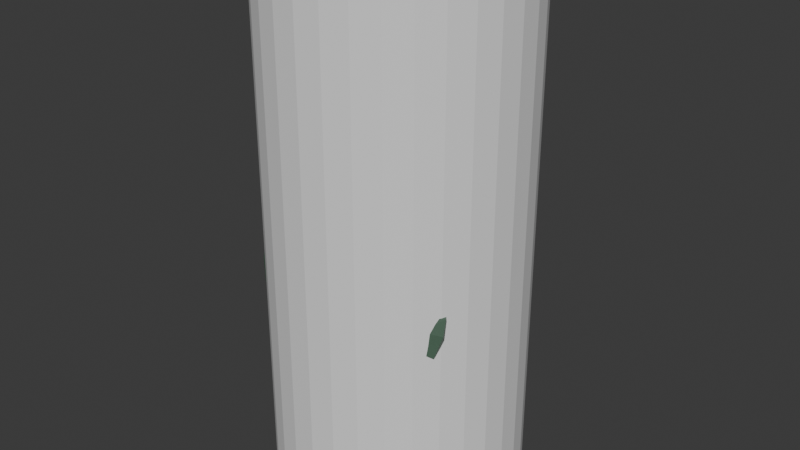 # Source: Goober.blend  (saved by Blender 5.0.118; exported with 4.5.12 LTS)
import bpy
from mathutils import Matrix  # noqa: F401  (used for matrix-valued properties, if any)

bpy.ops.wm.read_factory_settings(use_empty=True)
scene = bpy.context.scene
scene.name = 'Scene'

# ---- collections
col_collection = bpy.data.collections.new('Collection'); scene.collection.children.link(col_collection)

# ---- materials (node trees are filled in below, after node groups)
mat_cloak = bpy.data.materials.new('Cloak')
mat_goblinflesh = bpy.data.materials.new('Goblinflesh')

# ---- material node trees
mat_cloak.use_nodes = True; mat_cloak.node_tree.nodes.clear()
_N = mat_cloak.node_tree.nodes; _L = mat_cloak.node_tree.links
n0 = _N.new('ShaderNodeBsdfPrincipled'); n0.name = 'Principled BSDF'; n0.location = (-200, 100)
n0.inputs[0].default_value = (0.0339, 0.008665, 0.005289, 1.0)
n0.inputs[2].default_value = 0.9769
n1 = _N.new('ShaderNodeOutputMaterial'); n1.name = 'Material Output'; n1.location = (200, 100)
_L.new(n0.outputs[0], n1.inputs[0])
n1.is_active_output = True
mat_goblinflesh.use_nodes = True; mat_goblinflesh.node_tree.nodes.clear()
_N = mat_goblinflesh.node_tree.nodes; _L = mat_goblinflesh.node_tree.links
n0 = _N.new('ShaderNodeBsdfPrincipled'); n0.name = 'Principled BSDF'; n0.location = (-200, 100)
n0.inputs[0].default_value = (0.07252, 0.132, 0.08921, 1.0)
n1 = _N.new('ShaderNodeOutputMaterial'); n1.name = 'Material Output'; n1.location = (200, 100)
_L.new(n0.outputs[0], n1.inputs[0])
n1.is_active_output = True

# ---- world
world_world = bpy.data.worlds.new('World'); scene.world = world_world
world_world.use_nodes = True; world_world.node_tree.nodes.clear()
_N = world_world.node_tree.nodes; _L = world_world.node_tree.links
n0 = _N.new('ShaderNodeOutputWorld'); n0.name = 'World Output'; n0.location = (200, 100)
n1 = _N.new('ShaderNodeBackground'); n1.name = 'Background'; n1.location = (-200, 100)
n1.inputs[0].default_value = (0.05088, 0.05088, 0.05088, 1.0)
_L.new(n1.outputs[0], n0.inputs[0])
n0.is_active_output = True
world_world.color = (0.05088, 0.05088, 0.05088)
world_world.sun_shadow_jitter_overblur = 0.0

# ---- meshes
me_cube_001 = bpy.data.meshes.new('Cube.001')
me_cube_001.from_pydata([(-0.4904, 0.09755, 0.0), (-0.4619, 0.1913, 0.0), (-0.4157, 0.2778, 0.0), (-0.3536, 0.3536, 0.0), (-0.2778, 0.4157, 0.0), (-0.1913, 0.4619, 0.0), (-0.09755, 0.4904, 0.0), (4.424e-09, 0.5, 0.0), (-0.5, 1.49e-08, 0.0), (-0.4904, -0.09755, 0.0), (-0.4619, -0.1913, 0.0), (-0.4157, -0.2778, 0.0), (-0.3536, -0.3536, 0.0), (-0.2778, -0.4157, 0.0), (-0.1913, -0.4619, 0.0), (-0.09755, -0.4904, 0.0), (4.424e-09, -0.5, 0.0), (0.09755, -0.4904, 0.0), (0.1913, -0.4619, 0.0), (0.2778, -0.4157, 0.0), (0.3536, -0.3536, 0.0), (0.4157, -0.2778, 0.0), (0.4619, -0.1913, 0.0), (0.4904, -0.09755, 0.0), (0.5, 1.49e-08, 0.0), (0.4904, 0.09755, 0.0), (0.4619, 0.1913, 0.0), (0.4157, 0.2778, 0.0), (0.3536, 0.3536, 0.0), (0.2778, 0.4157, 0.0), (0.1913, 0.4619, 0.0), (0.09755, 0.4904, 0.0), (-0.4904, 0.09755, 2.0), (-0.4619, 0.1913, 2.0), (-0.4157, 0.2778, 2.0), (-0.3536, 0.3536, 2.0), (-0.2778, 0.4157, 2.0), (-0.1913, 0.4619, 2.0), (-0.09755, 0.4904, 2.0), (4.424e-09, 0.5, 2.0), (-0.5, 1.49e-08, 2.0), (-0.4904, -0.09755, 2.0), (-0.4619, -0.1913, 2.0), (-0.4157, -0.2778, 2.0), (-0.3536, -0.3536, 2.0), (-0.2778, -0.4157, 2.0), (-0.1913, -0.4619, 2.0), (-0.09755, -0.4904, 2.0), (4.424e-09, -0.5, 2.0), (0.09755, -0.4904, 2.0), (0.1913, -0.4619, 2.0), (0.2778, -0.4157, 2.0), (0.3536, -0.3536, 2.0), (0.4157, -0.2778, 2.0), (0.4619, -0.1913, 2.0), (0.4904, -0.09755, 2.0), (0.5, 1.49e-08, 2.0), (0.4904, 0.09755, 2.0), (0.4619, 0.1913, 2.0), (0.4157, 0.2778, 2.0), (0.3536, 0.3536, 2.0), (0.2778, 0.4157, 2.0), (0.1913, 0.4619, 2.0), (0.09755, 0.4904, 2.0)], [], [(31, 30, 62, 63), (30, 29, 61, 62), (9, 8, 40, 41), (0, 1, 33, 32), (18, 17, 49, 50), (17, 16, 48, 49), (1, 2, 34, 33), (7, 31, 63, 39), (19, 18, 50, 51), (2, 3, 35, 34), (20, 19, 51, 52), (6, 7, 39, 38), (21, 20, 52, 53), (3, 4, 36, 35), (22, 21, 53, 54), (5, 6, 38, 37), (23, 22, 54, 55), (4, 5, 37, 36), (24, 23, 55, 56), (10, 9, 41, 42), (25, 24, 56, 57), (8, 0, 32, 40), (26, 25, 57, 58), (13, 12, 44, 45), (27, 26, 58, 59), (14, 13, 45, 46), (12, 11, 43, 44), (28, 27, 59, 60), (15, 14, 46, 47), (11, 10, 42, 43), (29, 28, 60, 61), (16, 15, 47, 48)])
_uv = me_cube_001.uv_layers.new(name='UVMap')
_uv.uv.foreach_set('vector', [0.0, 0.0, 0.0, 0.0, 0.0, 0.0, 0.0, 0.0, 0.0, 0.0, 0.0, 0.0, 0.0, 0.0, 0.0, 0.0, 0.0, 0.0, 0.0, 0.0, 0.0, 0.0, 0.0, 0.0, 0.0, 0.0, 0.0, 0.0, 0.0, 0.0, 0.0, 0.0, 0.0, 0.0, 0.0, 0.0, 0.0, 0.0, 0.0, 0.0, 0.0, 0.0, 0.0, 0.0, 0.0, 0.0, 0.0, 0.0, 0.0, 0.0, 0.0, 0.0, 0.0, 0.0, 0.0, 0.0, 0.0, 0.0, 0.0, 0.0, 0.0, 0.0, 0.0, 0.0, 0.0, 0.0, 0.0, 0.0, 0.0, 0.0, 0.0, 0.0, 0.0, 0.0, 0.0, 0.0, 0.0, 0.0, 0.0, 0.0, 0.0, 0.0, 0.0, 0.0, 0.0, 0.0, 0.0, 0.0, 0.0, 0.0, 0.0, 0.0, 0.0, 0.0, 0.0, 0.0, 0.0, 0.0, 0.0, 0.0, 0.0, 0.0, 0.0, 0.0, 0.0, 0.0, 0.0, 0.0, 0.0, 0.0, 0.0, 0.0, 0.0, 0.0, 0.0, 0.0, 0.0, 0.0, 0.0, 0.0, 0.0, 0.0, 0.0, 0.0, 0.0, 0.0, 0.0, 0.0, 0.0, 0.0, 0.0, 0.0, 0.0, 0.0, 0.0, 0.0, 0.0, 0.0, 0.0, 0.0, 0.0, 0.0, 0.0, 0.0, 0.0, 0.0, 0.0, 0.0, 0.0, 0.0, 0.0, 0.0, 0.0, 0.0, 0.0, 0.0, 0.0, 0.0, 0.0, 0.0, 0.0, 0.0, 0.0, 0.0, 0.0, 0.0, 0.0, 0.0, 0.0, 0.0, 0.0, 0.0, 0.0, 0.0, 0.0, 0.0, 0.0, 0.0, 0.0, 0.0, 0.0, 0.0, 0.0, 0.0, 0.0, 0.0, 0.0, 0.0, 0.0, 0.0, 0.0, 0.0, 0.0, 0.0, 0.0, 0.0, 0.0, 0.0, 0.0, 0.0, 0.0, 0.0, 0.0, 0.0, 0.0, 0.0, 0.0, 0.0, 0.0, 0.0, 0.0, 0.0, 0.0, 0.0, 0.0, 0.0, 0.0, 0.0, 0.0, 0.0, 0.0, 0.0, 0.0, 0.0, 0.0, 0.0, 0.0, 0.0, 0.0, 0.0, 0.0, 0.0, 0.0, 0.0, 0.0, 0.0, 0.0, 0.0, 0.0, 0.0, 0.0, 0.0, 0.0, 0.0, 0.0, 0.0, 0.0, 0.0, 0.0, 0.0, 0.0, 0.0, 0.0, 0.0, 0.0, 0.0])
me_cube_001.update()
me_cube_002 = bpy.data.meshes.new('Cube.002')
me_cube_002.from_pydata([(0.1287, -0.2281, 0.01873), (0.1363, -0.2065, 0.04626), (0.1081, 0.06053, 0.009898), (0.1565, 0.04655, 0.1198), (0.2536, -0.2286, 0.01792), (0.2377, -0.2081, 0.05248), (0.2233, 0.04062, 0.01792), (0.1884, 0.04655, 0.1198), (0.1081, 0.1343, 0.009898), (0.1498, 0.1278, 0.1301), (0.2233, 0.1399, 0.01792), (0.188, 0.1203, 0.1274), (0.0847, 0.06053, 0.8988), (0.1287, 0.06053, 0.8988), (0.0847, 0.1343, 0.8988), (0.1287, 0.1343, 0.8988), (0.0, -0.2021, 0.5071), (0.2983, -0.02519, 0.545), (0.0, 0.4856, 0.5191), (0.3002, 0.3037, 0.5407), (0.1301, -0.005915, 0.4704), (0.1301, -0.005915, 0.5787), (0.1301, 0.1092, 0.5787), (0.1301, 0.1092, 0.4704), (0.1987, 0.1092, 0.4704), (0.1987, 0.1092, 0.5787), (0.1987, -0.005915, 0.5787), (0.1987, -0.005915, 0.4704), (0.0, -0.00186, 1.367), (0.09197, 0.02794, 1.367), (0.0, 0.1534, 1.367), (0.09197, 0.1236, 1.367), (0.0, -0.03935, 1.393), (0.1142, 0.004838, 1.393), (0.0, 0.1909, 1.393), (0.1142, 0.1467, 1.393), (0.239, 0.1919, 0.9641), (0.1939, 0.004838, 1.547), (0.0, 0.3456, 1.547), (0.1939, 0.1467, 1.547), (0.2081, -0.04098, 0.9416), (0.1939, 0.004838, 1.714), (0.0, 0.3456, 1.714), (0.1939, 0.1467, 1.714), (0.0, -0.05127, 1.875), (0.1667, 0.004092, 1.829), (0.0, 0.1909, 1.897), (0.07195, 0.1467, 1.897), (0.07502, 0.06094, 1.146), (0.07083, 0.008206, 1.175), (0.04615, 0.1356, 1.3), (0.03828, 0.06531, 1.335), (0.2367, 0.09798, 1.134), (0.2283, -0.008854, 1.193), (0.247, 0.1463, 1.223), (0.2389, 0.0386, 1.272), (0.2945, 0.09504, 1.135), (0.2878, 0.01078, 1.182), (0.2835, 0.1156, 1.188), (0.2794, 0.0314, 1.236), (0.2054, 0.004691, 1.136), (0.1777, 0.02062, 1.194), (0.2109, 0.07079, 1.101), (0.1812, 0.09034, 1.167), (0.2783, 0.007704, 1.153), (0.2506, 0.02363, 1.211), (0.2837, 0.0738, 1.118), (0.2541, 0.09335, 1.184), (0.0, -0.07937, 1.413), (0.1326, -0.07139, 1.415), (0.0, 0.01596, 1.481), (0.2078, -0.07419, 1.494), (0.0, -0.001226, 1.719), (0.2203, -0.08533, 1.621), (0.0, -0.2389, 1.713), (0.119, -0.1639, 1.684), (0.0, 0.3168, 1.004), (0.0, -0.1127, 0.9641), (0.2833, -0.0456, 1.044), (0.263, 0.001662, 1.015), (0.3385, -0.02589, 1.037), (0.3182, 0.02137, 1.008), (0.2851, -0.05177, 1.031), (0.2675, -0.0174, 0.9862), (0.3403, -0.03206, 1.024), (0.3227, 0.002308, 0.9796), (0.3376, -0.2108, 0.9098), (0.3239, -0.185, 0.8761), (0.3792, -0.1956, 0.9045), (0.3655, -0.1698, 0.8708), (0.3544, -0.3302, 0.7564), (0.3499, -0.3155, 0.7549), (0.408, -0.3064, 0.7432), (0.4034, -0.2917, 0.7417), (0.4319, -0.2739, 0.8955), (0.408, -0.229, 0.837), (0.3331, -0.2638, 0.8318), (0.357, -0.3087, 0.8903), (0.3116, -0.2584, 0.9077), (0.2986, -0.234, 0.8758), (0.3183, -0.2657, 0.8712), (0.3281, -0.2841, 0.8951), (0.2753, -0.2831, 0.835), (0.2738, -0.2723, 0.8274), (0.2885, -0.2764, 0.8285), (0.2896, -0.2845, 0.8343), (0.2984, -0.2691, 0.8558), (0.2814, -0.2595, 0.8531), (0.2844, -0.2772, 0.865), (0.3006, -0.2825, 0.8648), (0.4327, -0.288, 0.8322), (0.3397, -0.3011, 0.8085), (0.4192, -0.2625, 0.799), (0.3533, -0.3266, 0.8418), (0.0, -0.2286, 1.573), (0.0, -0.09871, 1.79), (0.0, -0.112, 1.561), (0.0, -0.01378, 1.79), (0.1647, -0.04146, 1.566), (0.1106, -0.03422, 1.745), (0.0, -0.05485, 1.419), (0.1294, -0.01786, 1.456), (0.042, -0.1535, 1.588), (0.02036, -0.1044, 1.789), (0.08595, -0.01378, 1.79), (0.04052, -0.112, 1.561), (0.05436, -0.05427, 1.435), (0.0, -0.1138, 1.457), (0.1623, -0.01559, 1.51), (0.08936, -0.09604, 1.489), (0.04349, 0.1756, 0.757), (0.04349, 0.1387, 0.8395), (0.04349, 0.2581, 0.7939), (0.04349, 0.2212, 0.8764), (0.02758, 0.5075, 0.4182), (0.02758, 0.4774, 0.4683), (0.01366, 0.5637, 0.4779), (0.01366, 0.5399, 0.4972), (0.003487, 0.6001, 0.5498), (0.003487, 0.591, 0.5548), (0.04349, 0.3532, 0.4577), (0.04349, 0.411, 0.5271), (0.03553, 0.4197, 0.4187), (0.03553, 0.4412, 0.4762), (0.0, 0.2581, 0.7939), (0.0, 0.2212, 0.8764), (0.0, 0.1756, 0.757), (0.0, 0.1387, 0.8395), (0.0, 0.4774, 0.4683), (0.0, 0.5075, 0.4182), (0.0, 0.5399, 0.4972), (0.0, 0.5637, 0.4779), (0.0, 0.591, 0.5548), (0.0, 0.6001, 0.5498), (0.0, 0.411, 0.5271), (0.0, 0.3532, 0.4577), (0.0, 0.4412, 0.4762), (0.0, 0.4197, 0.4187)], [], [(0, 1, 3, 2), (7, 6, 10, 11), (6, 7, 5, 4), (4, 5, 1, 0), (2, 6, 4, 0), (7, 3, 1, 5), (8, 9, 11, 10), (6, 2, 8, 10), (22, 21, 12, 14), (2, 3, 9, 8), (12, 13, 15, 14), (26, 25, 15, 13), (21, 26, 13, 12), (25, 22, 14, 15), (16, 18, 19, 17), (11, 9, 23, 24), (24, 23, 22, 25), (3, 7, 27, 20), (20, 27, 26, 21), (7, 11, 24, 27), (27, 24, 25, 26), (9, 3, 20, 23), (23, 20, 21, 22), (31, 30, 34, 35), (40, 36, 31, 29), (36, 76, 30, 31), (77, 40, 29, 28), (33, 35, 39, 37), (28, 29, 33, 32), (29, 31, 35, 33), (39, 38, 42, 43), (35, 34, 38, 39), (45, 44, 74, 75), (43, 42, 46, 47), (33, 37, 71, 69), (37, 39, 43, 41), (44, 45, 47, 46), (32, 33, 69, 68), (41, 43, 47, 45), (48, 49, 51, 50), (50, 51, 55, 54), (53, 52, 56, 57), (52, 53, 49, 48), (50, 54, 52, 48), (55, 51, 49, 53), (58, 59, 57, 56), (52, 54, 58, 56), (55, 53, 57, 59), (54, 55, 59, 58), (60, 61, 63, 62), (62, 63, 67, 66), (66, 67, 65, 64), (64, 65, 61, 60), (62, 66, 81, 79), (67, 63, 61, 65), (68, 69, 71, 70), (70, 71, 73, 72), (72, 73, 75, 74), (37, 41, 73, 71), (41, 45, 75, 73), (16, 17, 40, 77), (19, 18, 76, 36), (17, 19, 36, 40), (78, 79, 83, 82), (60, 62, 79, 78), (66, 64, 80, 81), (64, 60, 78, 80), (84, 82, 86, 88), (80, 78, 82, 84), (79, 81, 85, 83), (81, 80, 84, 85), (112, 110, 92, 93), (83, 85, 89, 87), (85, 84, 88, 89), (82, 83, 87, 86), (91, 93, 92, 90), (113, 111, 91, 90), (110, 113, 90, 92), (111, 112, 93, 91), (87, 89, 95, 96), (88, 86, 97, 94), (97, 86, 98, 101), (89, 88, 94, 95), (107, 106, 104, 103), (86, 87, 99, 98), (96, 97, 101, 100), (87, 96, 100, 99), (102, 103, 104, 105), (108, 107, 103, 102), (106, 109, 105, 104), (109, 108, 102, 105), (101, 98, 108, 109), (100, 101, 109, 106), (98, 99, 107, 108), (99, 100, 106, 107), (96, 95, 112, 111), (94, 97, 113, 110), (97, 96, 111, 113), (95, 94, 110, 112), (122, 123, 115, 114), (125, 118, 119, 124), (124, 117, 115, 123), (129, 127, 120, 126), (114, 115, 117, 116), (128, 129, 126, 121), (125, 124, 123, 122), (116, 125, 122, 114), (118, 125, 129, 128), (125, 116, 127, 129), (144, 145, 133, 132), (132, 133, 131, 130), (135, 134, 136, 137), (143, 142, 134, 135), (156, 143, 135, 148), (137, 136, 138, 139), (148, 135, 137, 150), (152, 139, 138, 153), (150, 137, 139, 152), (144, 132, 141, 154), (132, 130, 140, 141), (154, 141, 143, 156), (141, 140, 142, 143), (140, 155, 157, 142), (130, 146, 155, 140), (136, 151, 153, 138), (134, 149, 151, 136), (142, 157, 149, 134), (133, 145, 147, 131), (130, 131, 147, 146)])
me_cube_002.polygons.foreach_set('material_index', [1, 1, 1, 1, 1, 1, 1, 1, 1, 1, 1, 1, 1, 1, 0, 1, 1, 1, 1, 1, 1, 1, 1, 0, 0, 0, 0, 0, 0, 0, 0, 0, 0, 0, 0, 0, 0, 0, 0, 0, 0, 0, 0, 0, 0, 0, 0, 0, 0, 1, 1, 1, 1, 1, 1, 0, 0, 0, 0, 0, 0, 0, 0, 1, 1, 1, 1, 1, 1, 1, 1, 1, 1, 1, 1, 1, 1, 1, 1, 1, 1, 1, 1, 1, 1, 1, 1, 1, 1, 1, 1, 1, 1, 1, 1, 1, 1, 1, 1, 1, 1, 1, 1, 1, 1, 1, 1, 1, 1, 1, 1, 1, 1, 1, 1, 1, 1, 1, 1, 1, 1, 1, 1, 1, 1, 1, 1, 1, 1])
_uv = me_cube_002.uv_layers.new(name='UVMap')
_uv.uv.foreach_set('vector', [0.375, 0.0, 0.625, 0.0, 0.625, 0.25, 0.375, 0.25, 0.625, 0.5, 0.375, 0.5, 0.375, 0.5, 0.625, 0.5, 0.375, 0.5, 0.625, 0.5, 0.625, 0.75, 0.375, 0.75, 0.375, 0.75, 0.625, 0.75, 0.625, 1.0, 0.375, 1.0, 0.125, 0.5, 0.375, 0.5, 0.375, 0.75, 0.125, 0.75, 0.625, 0.5, 0.875, 0.5, 0.875, 0.75, 0.625, 0.75, 0.375, 0.25, 0.625, 0.25, 0.625, 0.5, 0.375, 0.5, 0.375, 0.5, 0.125, 0.5, 0.125, 0.5, 0.375, 0.5, 0.625, 0.25, 0.625, 0.25, 0.625, 0.25, 0.625, 0.25, 0.375, 0.25, 0.625, 0.25, 0.625, 0.25, 0.375, 0.25, 0.875, 0.5, 0.625, 0.5, 0.625, 0.5, 0.875, 0.5, 0.625, 0.5, 0.625, 0.5, 0.625, 0.5, 0.625, 0.5, 0.875, 0.5, 0.625, 0.5, 0.625, 0.5, 0.875, 0.5, 0.625, 0.5, 0.625, 0.25, 0.625, 0.25, 0.625, 0.5, 0.0, 0.0, 0.0, 1.0, 1.0, 1.0, 1.0, 0.0, 0.625, 0.5, 0.625, 0.25, 0.625, 0.25, 0.625, 0.5, 0.625, 0.5, 0.625, 0.25, 0.625, 0.25, 0.625, 0.5, 0.875, 0.5, 0.625, 0.5, 0.625, 0.5, 0.875, 0.5, 0.875, 0.5, 0.625, 0.5, 0.625, 0.5, 0.875, 0.5, 0.625, 0.5, 0.625, 0.5, 0.625, 0.5, 0.625, 0.5, 0.625, 0.5, 0.625, 0.5, 0.625, 0.5, 0.625, 0.5, 0.625, 0.25, 0.625, 0.25, 0.625, 0.25, 0.625, 0.25, 0.625, 0.25, 0.625, 0.25, 0.625, 0.25, 0.625, 0.25, 1.0, 1.0, 0.0, 1.0, 0.0, 1.0, 1.0, 1.0, 1.0, 0.0, 1.0, 1.0, 1.0, 1.0, 1.0, 0.0, 1.0, 1.0, 0.0, 1.0, 0.0, 1.0, 1.0, 1.0, 0.0, 0.0, 1.0, 0.0, 1.0, 0.0, 0.0, 0.0, 1.0, 0.0, 1.0, 1.0, 1.0, 1.0, 1.0, 0.0, 0.0, 0.0, 1.0, 0.0, 1.0, 0.0, 0.0, 0.0, 1.0, 0.0, 1.0, 1.0, 1.0, 1.0, 1.0, 0.0, 1.0, 1.0, 0.0, 1.0, 0.0, 1.0, 1.0, 1.0, 1.0, 1.0, 0.0, 1.0, 0.0, 1.0, 1.0, 1.0, 1.0, 0.0, 0.0, 0.0, 0.0, 0.0, 1.0, 0.0, 1.0, 1.0, 0.0, 1.0, 0.0, 1.0, 1.0, 1.0, 1.0, 0.0, 1.0, 0.0, 1.0, 0.0, 1.0, 0.0, 1.0, 0.0, 1.0, 1.0, 1.0, 1.0, 1.0, 0.0, 0.0, 0.0, 1.0, 0.0, 1.0, 1.0, 0.0, 1.0, 0.0, 0.0, 1.0, 0.0, 1.0, 0.0, 0.0, 0.0, 1.0, 0.0, 1.0, 1.0, 1.0, 1.0, 1.0, 0.0, 0.375, 0.0, 0.625, 0.0, 0.625, 0.25, 0.375, 0.25, 0.375, 0.25, 0.625, 0.25, 0.625, 0.5, 0.375, 0.5, 0.625, 0.75, 0.375, 0.75, 0.375, 0.75, 0.625, 0.75, 0.375, 0.75, 0.625, 0.75, 0.625, 1.0, 0.375, 1.0, 0.125, 0.5, 0.375, 0.5, 0.375, 0.75, 0.125, 0.75, 0.625, 0.5, 0.875, 0.5, 0.875, 0.75, 0.625, 0.75, 0.375, 0.5, 0.625, 0.5, 0.625, 0.75, 0.375, 0.75, 0.375, 0.75, 0.375, 0.5, 0.375, 0.5, 0.375, 0.75, 0.625, 0.5, 0.625, 0.75, 0.625, 0.75, 0.625, 0.5, 0.375, 0.5, 0.625, 0.5, 0.625, 0.5, 0.375, 0.5, 0.375, 0.0, 0.625, 0.0, 0.625, 0.25, 0.375, 0.25, 0.375, 0.25, 0.625, 0.25, 0.625, 0.5, 0.375, 0.5, 0.375, 0.5, 0.625, 0.5, 0.625, 0.75, 0.375, 0.75, 0.375, 0.75, 0.625, 0.75, 0.625, 1.0, 0.375, 1.0, 0.375, 0.25, 0.375, 0.5, 0.375, 0.5, 0.375, 0.25, 0.625, 0.5, 0.875, 0.5, 0.875, 0.75, 0.625, 0.75, 0.0, 0.0, 1.0, 0.0, 1.0, 0.0, 0.0, 0.0, 0.0, 0.0, 1.0, 0.0, 1.0, 0.0, 0.0, 0.0, 0.0, 0.0, 1.0, 0.0, 1.0, 0.0, 0.0, 0.0, 1.0, 0.0, 1.0, 0.0, 1.0, 0.0, 1.0, 0.0, 1.0, 0.0, 1.0, 0.0, 1.0, 0.0, 1.0, 0.0, 0.0, 0.0, 1.0, 0.0, 1.0, 0.0, 0.0, 0.0, 1.0, 1.0, 0.0, 1.0, 0.0, 1.0, 1.0, 1.0, 1.0, 0.0, 1.0, 1.0, 1.0, 1.0, 1.0, 0.0, 0.375, 0.0, 0.375, 0.25, 0.375, 0.25, 0.375, 0.0, 0.375, 0.0, 0.375, 0.25, 0.375, 0.25, 0.375, 0.0, 0.375, 0.5, 0.375, 0.75, 0.375, 0.75, 0.375, 0.5, 0.375, 0.75, 0.375, 1.0, 0.375, 1.0, 0.375, 0.75, 0.375, 0.75, 0.375, 1.0, 0.375, 1.0, 0.375, 0.75, 0.375, 0.75, 0.375, 1.0, 0.375, 1.0, 0.375, 0.75, 0.375, 0.25, 0.375, 0.5, 0.375, 0.5, 0.375, 0.25, 0.375, 0.5, 0.375, 0.75, 0.375, 0.75, 0.375, 0.5, 0.375, 0.5, 0.375, 0.75, 0.375, 0.75, 0.375, 0.5, 0.375, 0.25, 0.375, 0.5, 0.375, 0.5, 0.375, 0.25, 0.375, 0.5, 0.375, 0.75, 0.375, 0.75, 0.375, 0.5, 0.375, 0.0, 0.375, 0.25, 0.375, 0.25, 0.375, 0.0, 0.125, 0.5, 0.375, 0.5, 0.375, 0.75, 0.125, 0.75, 0.375, 0.0, 0.375, 0.25, 0.375, 0.25, 0.375, 0.0, 0.375, 0.75, 0.375, 1.0, 0.375, 1.0, 0.375, 0.75, 0.375, 0.25, 0.375, 0.5, 0.375, 0.5, 0.375, 0.25, 0.375, 0.25, 0.375, 0.5, 0.375, 0.5, 0.375, 0.25, 0.375, 0.75, 0.375, 1.0, 0.375, 1.0, 0.375, 0.75, 0.375, 1.0, 0.375, 1.0, 0.375, 1.0, 0.375, 1.0, 0.375, 0.5, 0.375, 0.75, 0.375, 0.75, 0.375, 0.5, 0.375, 0.2484, 0.375, 0.249, 0.375, 0.25, 0.375, 0.25, 0.375, 0.0, 0.375, 0.25, 0.375, 0.25, 0.375, 0.0, 0.375, 0.25, 0.375, 0.0, 0.375, 0.0, 0.375, 0.25, 0.375, 0.25, 0.375, 0.25, 0.375, 0.25, 0.375, 0.25, 0.375, 0.0, 0.375, 0.25, 0.375, 0.25, 0.375, 0.0, 0.375, 0.0, 0.375, 0.2484, 0.375, 0.25, 0.375, 0.0, 0.375, 0.249, 0.375, 0.008629, 0.375, 0.0, 0.375, 0.25, 0.375, 1.0, 0.375, 1.0, 0.375, 1.0, 0.375, 1.0, 0.375, 1.0, 0.375, 1.0, 0.375, 1.0, 0.375, 1.0, 0.375, 0.25, 0.375, 0.0, 0.375, 0.008629, 0.375, 0.249, 0.375, 0.0, 0.375, 0.25, 0.375, 0.2484, 0.375, 0.0, 0.375, 0.25, 0.375, 0.25, 0.375, 0.249, 0.375, 0.2484, 0.375, 0.25, 0.375, 0.5, 0.375, 0.5, 0.375, 0.25, 0.375, 0.75, 0.375, 1.0, 0.375, 1.0, 0.375, 0.75, 0.375, 0.0, 0.375, 0.25, 0.375, 0.25, 0.375, 0.0, 0.375, 0.5, 0.375, 0.75, 0.375, 0.75, 0.375, 0.5, 0.375, 0.8746, 0.625, 0.8746, 0.625, 1.0, 0.375, 1.0, 0.2504, 0.625, 0.375, 0.625, 0.625, 0.625, 0.7496, 0.625, 0.7496, 0.625, 0.875, 0.625, 0.875, 0.75, 0.7496, 0.75, 0.2504, 0.625, 0.125, 0.625, 0.125, 0.625, 0.2504, 0.625, 0.375, 0.0, 0.625, 0.0, 0.625, 0.125, 0.375, 0.125, 0.375, 0.625, 0.2504, 0.625, 0.2504, 0.625, 0.375, 0.625, 0.2504, 0.625, 0.7496, 0.625, 0.625, 0.8746, 0.2504, 0.75, 0.125, 0.625, 0.2504, 0.625, 0.2504, 0.75, 0.125, 0.75, 0.375, 0.625, 0.2504, 0.625, 0.2504, 0.625, 0.375, 0.625, 0.2504, 0.625, 0.125, 0.625, 0.125, 0.625, 0.2504, 0.625, 0.375, 0.375, 0.625, 0.375, 0.625, 0.5, 0.375, 0.5, 0.375, 0.5, 0.625, 0.5, 0.625, 0.75, 0.375, 0.75, 0.375, 0.5, 0.375, 0.75, 0.375, 0.75, 0.375, 0.5, 0.375, 0.5, 0.375, 0.75, 0.375, 0.75, 0.375, 0.5, 0.375, 0.375, 0.375, 0.5, 0.375, 0.5, 0.375, 0.375, 0.375, 0.5, 0.375, 0.75, 0.375, 0.75, 0.375, 0.5, 0.375, 0.375, 0.375, 0.5, 0.375, 0.5, 0.375, 0.375, 0.25, 0.5, 0.375, 0.5, 0.375, 0.75, 0.25, 0.75, 0.375, 0.375, 0.375, 0.5, 0.375, 0.5, 0.375, 0.375, 0.375, 0.375, 0.375, 0.5, 0.375, 0.5, 0.375, 0.375, 0.375, 0.5, 0.375, 0.75, 0.375, 0.75, 0.375, 0.5, 0.375, 0.375, 0.375, 0.5, 0.375, 0.5, 0.375, 0.375, 0.375, 0.5, 0.375, 0.75, 0.375, 0.75, 0.375, 0.5, 0.375, 0.75, 0.375, 0.875, 0.375, 0.875, 0.375, 0.75, 0.375, 0.75, 0.375, 0.875, 0.375, 0.875, 0.375, 0.75, 0.375, 0.75, 0.375, 0.875, 0.375, 0.875, 0.375, 0.75, 0.375, 0.75, 0.375, 0.875, 0.375, 0.875, 0.375, 0.75, 0.375, 0.75, 0.375, 0.875, 0.375, 0.875, 0.375, 0.75, 0.625, 0.5, 0.75, 0.5, 0.75, 0.75, 0.625, 0.75, 0.375, 0.75, 0.625, 0.75, 0.625, 0.875, 0.375, 0.875])
me_cube_002.materials.append(mat_cloak)
me_cube_002.materials.append(mat_goblinflesh)
me_cube_002.update()
arm_armature = bpy.data.armatures.new('Armature')  # bones are not reproduced

# ---- objects
ob_bounds = bpy.data.objects.new('Bounds', me_cube_001)
ob_character = bpy.data.objects.new('Character', me_cube_002)
ob_armature = bpy.data.objects.new('Armature', arm_armature)

# ---- transforms, parenting, visibility, modifiers, constraints
ob_bounds.location = (0.0, 0.0, 0.0)
ob_bounds.display_type = 'BOUNDS'
ob_bounds.display.show_shadows = False
ob_character.parent = ob_armature
ob_character.location = (0.0, 0.0, 0.0)
_vg = ob_character.vertex_groups.new(name='Root')
for _i, _w in zip([134, 135, 136, 137, 138, 139, 140, 141, 142, 143, 148, 149, 150, 151, 152, 153, 154, 155, 156, 157], [0.07355, 0.07634, 0.07259, 0.07333, 0.07186, 0.07193, 0.07306, 0.07898, 0.07394, 0.07784, 0.07811, 0.07346, 0.07345, 0.07252, 0.07193, 0.07186, 0.09279, 0.07192, 0.08496, 0.07355]): _vg.add([_i], _w, 'REPLACE')
_vg = ob_character.vertex_groups.new(name='Pelvis')
for _i, _w in zip([16, 17, 18, 19, 28, 30, 31, 36, 40, 76, 77, 130, 131, 132, 133, 134, 135, 136, 137, 138, 139, 140, 141, 142, 143, 144, 145, 146, 147, 148, 149, 150, 151, 152, 153, 154, 155, 156, 157], [0.0, 0.0, 0.4452, 0.623, 0.007541, 0.01666, 0.001249, 0.6927, 0.7438, 0.8099, 0.8766, 0.3215, 0.4774, 0.324, 0.4731, 0.1543, 0.1577, 0.1508, 0.1519, 0.1491, 0.1492, 0.1692, 0.1746, 0.1605, 0.1626, 0.3687, 0.4697, 0.3228, 0.4474, 0.1583, 0.1547, 0.152, 0.1507, 0.1492, 0.149, 0.1757, 0.1719, 0.1635, 0.1616]): _vg.add([_i], _w, 'REPLACE')
_vg = ob_character.vertex_groups.new(name='Torso')
for _i, _w in zip([130, 131, 132, 133, 144, 145, 146, 147, 155], [0.05577, 0.0309, 0.02259, 0.01803, 0.01777, 0.01892, 0.07174, 0.03806, 0.001588]): _vg.add([_i], _w, 'REPLACE')
_vg = ob_character.vertex_groups.new(name='Head')
for _i, _w in zip([17, 18, 19, 28, 29, 30, 31, 32, 33, 34, 35, 36, 37, 38, 39, 40, 41, 42, 43, 44, 45, 46, 47, 68, 69, 70, 71, 72, 73, 74, 75, 76, 77, 114, 115, 116, 117, 118, 119, 120, 121, 122, 123, 124, 125, 126, 127, 128, 129], [0.0, 0.02412, 0.03871, 0.7925, 0.2195, 0.8214, 0.2622, 0.8562, 0.6297, 0.8544, 0.692, 0.07281, 0.9269, 0.9448, 0.9315, 0.06731, 0.9836, 0.9722, 0.9824, 0.9968, 0.9931, 0.995, 0.9966, 0.9115, 0.8279, 0.9914, 0.9002, 0.9968, 0.9637, 0.9899, 0.9841, 0.09018, 0.05379, 1.0, 1.0, 1.0, 1.0, 1.0, 1.0, 1.0, 1.0, 1.0, 1.0, 1.0, 1.0, 1.0, 1.0, 1.0, 1.0]): _vg.add([_i], _w, 'REPLACE')
_vg = ob_character.vertex_groups.new(name='Shoulder_L')
for _i, _w in zip([17, 18, 19, 28, 29, 30, 31, 32, 33, 34, 35, 36, 37, 38, 39, 40, 42, 48, 49, 50, 51, 52, 53, 54, 55, 56, 57, 58, 59, 60, 61, 62, 63, 64, 65, 66, 67, 68, 69, 71, 73, 76, 77], [0.0, 0.04062, 0.07349, 0.1779, 0.7567, 0.1433, 0.7097, 0.1276, 0.358, 0.1269, 0.2947, 0.1541, 0.07039, 0.04888, 0.06533, 0.1331, 7.953e-05, 1.0, 1.0, 1.0, 1.0, 1.0, 1.0, 1.0, 1.0, 1.0, 1.0, 1.0, 1.0, 0.1082, 0.7776, 0.08019, 0.8206, 0.06472, 0.7392, 0.01271, 0.5007, 0.08035, 0.1648, 0.09602, 0.01987, 0.04972, 0.05351]): _vg.add([_i], _w, 'REPLACE')
_vg = ob_character.vertex_groups.new(name='Arm_Upr_L')
for _i, _w in zip([60, 61, 62, 63, 64, 65, 66, 67, 78, 79, 80, 81, 82, 83, 84, 85], [0.8838, 0.2206, 0.9147, 0.1786, 0.9243, 0.2586, 0.9622, 0.4988, 0.7688, 0.9009, 0.7187, 0.8865, 0.1767, 0.1064, 0.1403, 0.087]): _vg.add([_i], _w, 'REPLACE')
_vg = ob_character.vertex_groups.new(name='Arm_Fore_L')
for _i, _w in zip([78, 79, 80, 81, 82, 83, 84, 85, 86, 87, 88, 89, 94, 95, 96, 97, 98, 99, 100, 101, 102, 103, 104, 105, 106, 107, 108, 109, 110, 111, 112, 113], [0.2253, 0.09516, 0.279, 0.1128, 0.8145, 0.8912, 0.8573, 0.9125, 0.1936, 0.9065, 0.9127, 0.9664, 0.1349, 0.1313, 0.09112, 0.08645, 0.1834, 0.3701, 0.2669, 0.1545, 0.2526, 0.2532, 0.2583, 0.2574, 0.2716, 0.2853, 0.264, 0.2543, 0.03212, 0.01332, 0.01932, 0.01907]): _vg.add([_i], _w, 'REPLACE')
_vg = ob_character.vertex_groups.new(name='Hand_L')
for _i, _w in zip([86, 87, 88, 89, 90, 91, 92, 93, 94, 95, 96, 97, 98, 99, 100, 101, 102, 103, 104, 105, 106, 107, 108, 109, 110, 111, 112, 113], [0.8051, 0.09211, 0.08642, 0.01529, 0.9936, 0.9923, 0.9957, 0.9943, 0.865, 0.8685, 0.9088, 0.9134, 0.816, 0.6292, 0.7327, 0.8452, 0.747, 0.7464, 0.7413, 0.7422, 0.7279, 0.7142, 0.7355, 0.7452, 0.9589, 0.9683, 0.9653, 0.9654]): _vg.add([_i], _w, 'REPLACE')
_vg = ob_character.vertex_groups.new(name='Shoulder_R')
_vg = ob_character.vertex_groups.new(name='Arm_Upr_R')
_vg = ob_character.vertex_groups.new(name='Arm_Fore_R')
_vg = ob_character.vertex_groups.new(name='Hand_R')
_vg = ob_character.vertex_groups.new(name='Leg_Upr_L')
for _i, _w in zip([12, 13, 14, 15, 17, 20, 21, 22, 23, 24, 25, 26, 27], [0.9996, 0.9997, 0.9996, 0.9991, 1.0, 0.04361, 0.9585, 0.9538, 0.05132, 0.03898, 0.9482, 0.9511, 0.03014]): _vg.add([_i], _w, 'REPLACE')
_vg = ob_character.vertex_groups.new(name='Leg_Fore_L')
for _i, _w in zip([1, 2, 3, 6, 7, 8, 9, 10, 11, 20, 21, 22, 23, 24, 25, 26, 27], [0.04736, 0.1661, 0.9511, 0.07549, 0.9375, 0.4605, 0.9827, 0.4885, 0.9902, 0.9527, 0.03288, 0.04238, 0.9484, 0.9552, 0.05183, 0.04771, 0.9595]): _vg.add([_i], _w, 'REPLACE')
_vg = ob_character.vertex_groups.new(name='Foot_L')
for _i, _w in zip([0, 1, 2, 3, 4, 5, 6, 7, 8, 10], [1.004, 0.9513, 0.8339, 0.04715, 0.9975, 0.9881, 0.9245, 0.06215, 0.5395, 0.5115]): _vg.add([_i], _w, 'REPLACE')
_vg = ob_character.vertex_groups.new(name='Leg_Upr_R')
for _i, _w in zip([16, 18, 19, 28, 29, 30, 36, 40, 49, 51, 52, 62, 70, 72, 76, 117, 124, 130, 131, 132, 133, 134, 135, 136, 137, 138, 139, 140, 141, 142, 143, 144, 145, 146, 147, 148, 149, 150, 151, 152, 153, 154, 155, 156, 157], [1.0, 0.0, 0.0, 0.0, 0.0, 0.0, 0.0, 0.0, 0.9881, 0.0, 0.0, 0.0, 0.0, 0.0, 0.0, 0.0, 0.0, 0.01075, 0.02571, 0.5037, 0.4224, 0.0, 0.0, 0.0, 0.0, 0.0, 0.0, 0.0, 0.0, 0.0, 0.0, 0.3185, 0.4242, 0.005626, 0.000177, 0.0, 0.0, 0.0, 0.0, 0.0, 0.0, 0.0, 0.0, 0.0, 0.0]): _vg.add([_i], _w, 'REPLACE')
_vg = ob_character.vertex_groups.new(name='Leg_Fore_R')
for _i, _w in zip([18, 76, 130, 131, 132, 133, 134, 135, 136, 137, 138, 139, 140, 141, 142, 143, 144, 145, 146, 147, 148, 149, 150, 151, 152, 153, 154, 155, 156, 157], [0.0, 0.0, 0.067, 0.05131, 0.06601, 0.05249, 0.0, 0.0, 0.0, 0.0, 0.0, 0.0, 0.0, 0.0, 0.0, 0.0, 0.06589, 0.0533, 0.06872, 0.05386, 0.0, 0.0, 0.0, 0.0, 0.0, 0.0, 0.0, 0.0, 0.0, 0.0]): _vg.add([_i], _w, 'REPLACE')
_vg = ob_character.vertex_groups.new(name='Foot_R')
for _i, _w in zip([18, 134, 135, 136, 137, 138, 139, 141, 143, 148, 149, 150, 151, 152, 153, 156], [0.0, 0.0, 0.0, 0.0, 0.0, 0.0, 0.0, 0.0, 0.0, 0.0, 0.0, 0.0, 0.0, 0.0, 0.0, 0.0]): _vg.add([_i], _w, 'REPLACE')
_m = ob_character.modifiers.new('Mirror', 'MIRROR')
_m.use_clip = True
_m = ob_character.modifiers.new('Armature', 'ARMATURE')
_m.object = ob_armature
ob_armature.location = (0.0, 0.0, 0.0)

# ---- collection membership
col_collection.objects.link(ob_bounds)
col_collection.objects.link(ob_character)
col_collection.objects.link(ob_armature)

# ---- scene / render settings (as saved in the file)
scene.frame_start = 1; scene.frame_end = 47; scene.frame_set(27)
scene.render.engine = 'BLENDER_EEVEE_NEXT'
scene.render.bake_bias = 0.0
scene.render.bake_samples = 0
scene.cycles.sampling_pattern = 'TABULATED_SOBOL'
scene.eevee.use_volume_custom_range = False
bpy.context.view_layer.update()

# ---- added for rendering (the .blend has no active camera and no usable light): camera, sun
cam_auto = bpy.data.cameras.new('AutoCamera')
cam_auto.lens = 50.0
cam_auto.sensor_width = 36.0
cam_auto.clip_end = 1000.0
ob_auto_camera = bpy.data.objects.new('AutoCamera', cam_auto)
scene.collection.objects.link(ob_auto_camera)
ob_auto_camera.location = (2.34054, -2.80523, 2.87244)
ob_auto_camera.rotation_euler = (1.09748, -7.21219e-08, 0.694738)
scene.camera = ob_auto_camera
light_auto_sun = bpy.data.lights.new('AutoSun', 'SUN')
light_auto_sun.energy = 3.0
light_auto_sun.angle = 0.0523599
ob_auto_sun = bpy.data.objects.new('AutoSun', light_auto_sun)
scene.collection.objects.link(ob_auto_sun)
ob_auto_sun.rotation_euler = (0.872665, 0.174533, 0.523599)
bpy.context.view_layer.update()
